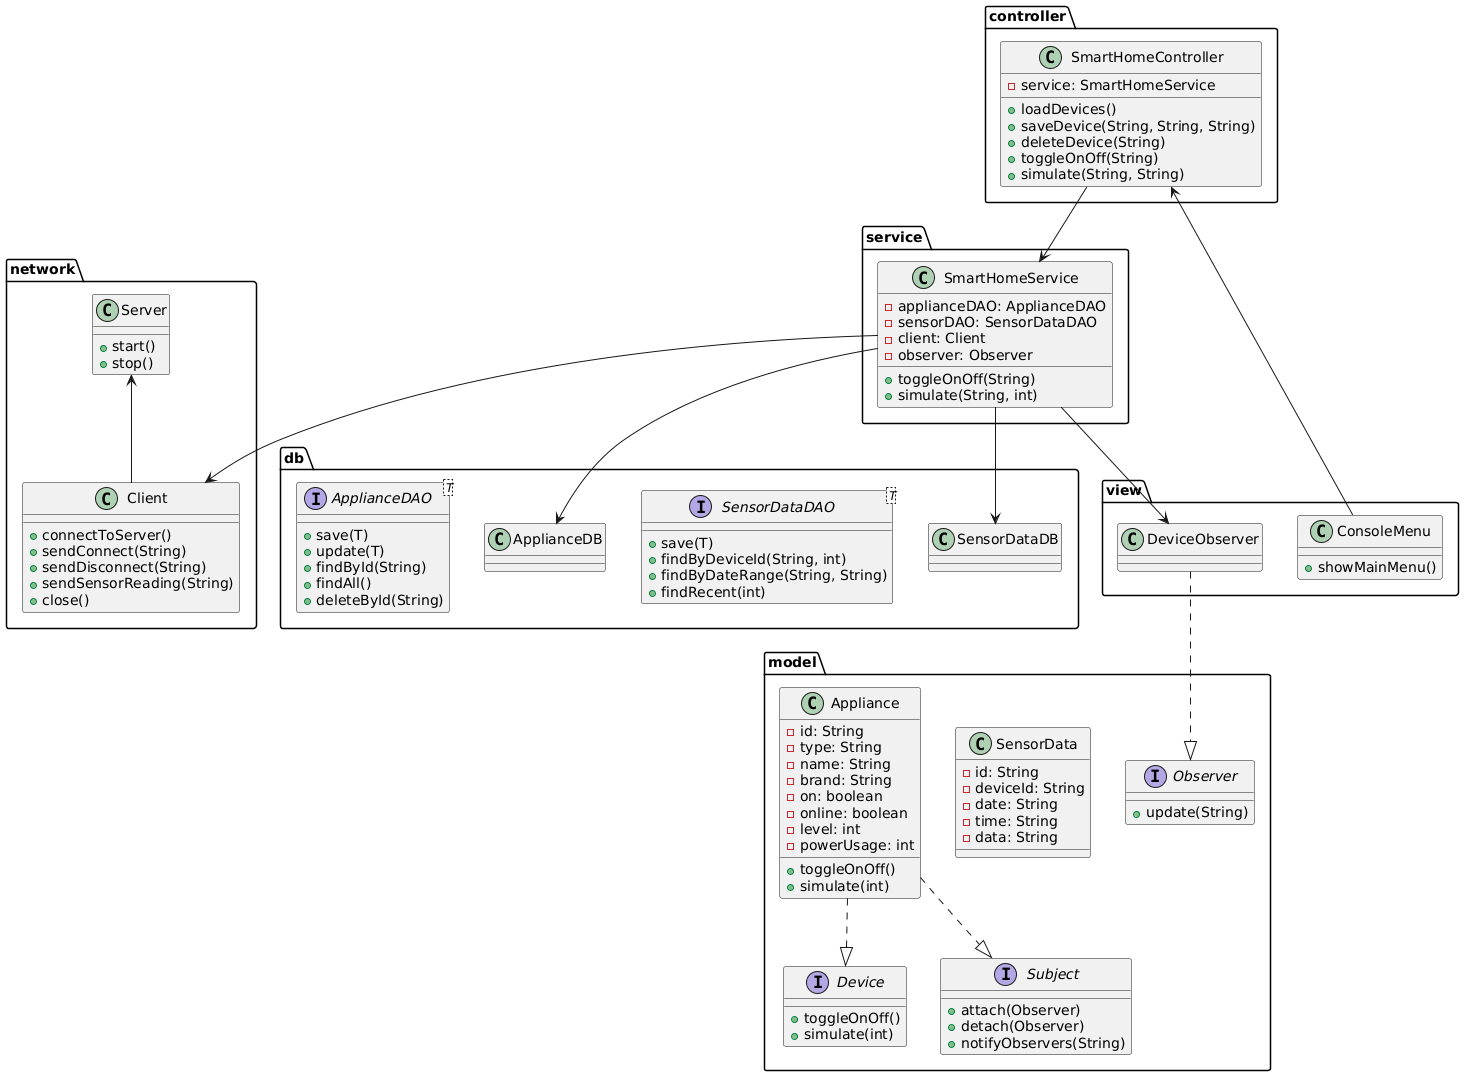

The diagram above was rendered by PlantUML. Its source (embedded in the PNG):
@startuml
package model {
    interface Device {
        +toggleOnOff()
        +simulate(int)
    }

    class Appliance {
        -id: String
        -type: String
        -name: String
        -brand: String
        -on: boolean
        -online: boolean
        -level: int
        -powerUsage: int
        +toggleOnOff()
        +simulate(int)
    }
    class SensorData {
        -id: String
        -deviceId: String
        -date: String
        -time: String
        -data: String
    }

    interface Subject {
        +attach(Observer)
        +detach(Observer)
        +notifyObservers(String)
    }

    interface Observer {
        +update(String)
    }
}

package db {
    interface ApplianceDAO<T> {
        +save(T)
        +update(T)
        +findById(String)
        +findAll()
        +deleteById(String)
    }

    class ApplianceDB
    interface SensorDataDAO<T> {
        +save(T)
        +findByDeviceId(String, int)
        +findByDateRange(String, String)
        +findRecent(int)
    }

    class SensorDataDB
}

package service {
    class SmartHomeService {
        -applianceDAO: ApplianceDAO
        -sensorDAO: SensorDataDAO
        -client: Client
        -observer: Observer
        +toggleOnOff(String)
        +simulate(String, int)
    }
}

package controller {
    class SmartHomeController {
        -service: SmartHomeService
        +loadDevices()
        +saveDevice(String, String, String)
        +deleteDevice(String)
        +toggleOnOff(String)
        +simulate(String, String)
    }
}

package network {
    class Client {
        +connectToServer()
        +sendConnect(String)
        +sendDisconnect(String)
        +sendSensorReading(String)
        +close()
    }
    class Server {
        +start()
        +stop()
    }
}

package view {
    class ConsoleMenu {
        +showMainMenu()
    }
    class DeviceObserver
}

Appliance ..|> Device
Appliance ..|> Subject
DeviceObserver ..|> Observer

SmartHomeController --> SmartHomeService
ConsoleMenu --> SmartHomeController
SmartHomeService --> ApplianceDB
SmartHomeService --> SensorDataDB
SmartHomeService --> Client
SmartHomeService --> DeviceObserver
Server <-- Client
@enduml